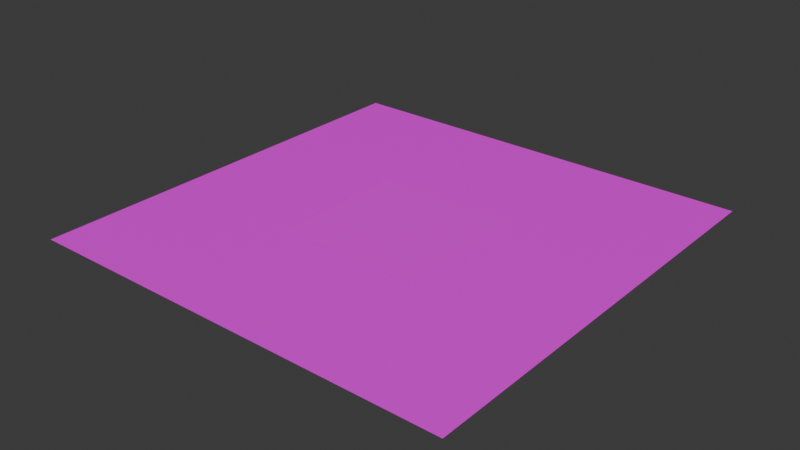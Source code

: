 # Source: background.blend  (saved by Blender 4.3.32; exported with 4.5.12 LTS)
import bpy
from mathutils import Matrix  # noqa: F401  (used for matrix-valued properties, if any)

bpy.ops.wm.read_factory_settings(use_empty=True)
scene = bpy.context.scene
scene.name = 'Scene'

# ---- collections
col_collection = bpy.data.collections.new('Collection'); scene.collection.children.link(col_collection)

# ---- images (referenced by path relative to the original .blend; pixels are not part of the script)
import os
ASSET_DIR = os.environ.get("B2B_ASSET_DIR", "")  # directory of the original .blend (textures are referenced by path, not embedded)
HERE = os.path.dirname(os.path.abspath(__file__))  # packed textures are extracted next to this script under _unpacked/

def load_image(name, relpath, width, height, colorspace="sRGB"):
    """Load a texture the original file referenced (path relative to the .blend, or extracted next to this script)."""
    p = next((c for c in (os.path.join(HERE, relpath), os.path.join(ASSET_DIR, relpath)) if relpath and os.path.exists(c)), "")
    if p:
        img = bpy.data.images.load(p, check_existing=True)
        img.name = name
    else:  # same state as the original file: an image datablock whose file is absent (Cycles renders it pink)
        img = bpy.data.images.new(name, width, height)
        img.source = "FILE"
        img.filepath = "//" + (relpath or name)
    img.colorspace_settings.name = colorspace
    return img
img_background_jpg = load_image('background.jpg', 'background.jpg', 1024, 1024, 'sRGB')

# ---- materials (node trees are filled in below, after node groups)
mat_matplayfield = bpy.data.materials.new('matPlayfield')
mat_matoutofbounds = bpy.data.materials.new('matOutOfBounds')

# ---- material node trees
mat_matplayfield.use_nodes = True; mat_matplayfield.node_tree.nodes.clear()
_N = mat_matplayfield.node_tree.nodes; _L = mat_matplayfield.node_tree.links
n0 = _N.new('ShaderNodeBsdfPrincipled'); n0.name = 'Principled BSDF'; n0.location = (10, 300)
n0.inputs[14].default_value = (0.0, 1.0, 0.001812, 1.0)
n1 = _N.new('ShaderNodeOutputMaterial'); n1.name = 'Material Output'; n1.location = (300, 300)
n2 = _N.new('ShaderNodeTexImage'); n2.name = 'Image Texture'; n2.location = (-280, 280)
n2.image = img_background_jpg
_L.new(n0.outputs[0], n1.inputs[0])
_L.new(n2.outputs[0], n0.inputs[0])
n1.is_active_output = True
mat_matoutofbounds.use_nodes = True; mat_matoutofbounds.node_tree.nodes.clear()
_N = mat_matoutofbounds.node_tree.nodes; _L = mat_matoutofbounds.node_tree.links
n0 = _N.new('ShaderNodeBsdfPrincipled'); n0.name = 'Principled BSDF'; n0.location = (10, 300)
n0.inputs[14].default_value = (0.0, 0.4129, 1.0, 1.0)
n1 = _N.new('ShaderNodeOutputMaterial'); n1.name = 'Material Output'; n1.location = (300, 300)
n2 = _N.new('ShaderNodeTexImage'); n2.name = 'Image Texture'; n2.location = (-280, 280)
n2.image = img_background_jpg
_L.new(n0.outputs[0], n1.inputs[0])
_L.new(n2.outputs[0], n0.inputs[0])
n1.is_active_output = True

# ---- world
world_world = bpy.data.worlds.new('World'); scene.world = world_world
world_world.use_nodes = True; world_world.node_tree.nodes.clear()
_N = world_world.node_tree.nodes; _L = world_world.node_tree.links
n0 = _N.new('ShaderNodeOutputWorld'); n0.name = 'World Output'; n0.location = (300, 300)
n1 = _N.new('ShaderNodeBackground'); n1.name = 'Background'; n1.location = (10, 300)
n1.inputs[0].default_value = (0.05088, 0.05088, 0.05088, 1.0)
_L.new(n1.outputs[0], n0.inputs[0])
n0.is_active_output = True
world_world.color = (0.05088, 0.05088, 0.05088)
world_world.sun_shadow_jitter_overblur = 0.0

# ---- meshes
me_plane = bpy.data.meshes.new('Plane')
me_plane.from_pydata([(-32.0, -32.0, 0.0), (32.0, -32.0, 0.0), (-32.0, 32.0, 0.0), (32.0, 32.0, 0.0), (-96.0, 96.0, 0.0), (96.0, 96.0, 0.0), (32.0, 96.0, 0.0), (-32.0, 96.0, 0.0), (96.0, -32.0, 0.0), (96.0, 32.0, 0.0), (-96.0, -32.0, 0.0), (-96.0, 32.0, 0.0), (32.0, -96.0, 0.0), (-32.0, -96.0, 0.0), (96.0, -96.0, 0.0), (-96.0, -96.0, 0.0)], [], [(0, 1, 3, 2), (3, 9, 5, 6), (11, 2, 7, 4), (3, 1, 8, 9), (0, 2, 11, 10), (2, 3, 6, 7), (0, 10, 15, 13), (8, 1, 12, 14), (1, 0, 13, 12)])
me_plane.polygons.foreach_set('material_index', [0, 1, 1, 1, 1, 1, 1, 1, 1])
_uv = me_plane.uv_layers.new(name='UVMap')
_uv.uv.foreach_set('vector', [0.0, 0.0, 1.0, 0.0, 1.0, 1.0, 0.0, 1.0, 0.6667, 0.6667, 1.0, 0.6667, 1.0, 1.0, 0.6667, 1.0, 0.0, 0.6667, 0.3333, 0.6667, 0.3333, 1.0, 0.0, 1.0, 0.6667, 0.6667, 0.6667, 0.3333, 1.0, 0.3333, 1.0, 0.6667, 0.3333, 0.3333, 0.3333, 0.6667, 0.0, 0.6667, 0.0, 0.3333, 0.3333, 0.6667, 0.6667, 0.6667, 0.6667, 1.0, 0.3333, 1.0, 0.3333, 0.3333, 0.0, 0.3333, 0.0, 0.0, 0.3333, 0.0, 1.0, 0.3333, 0.6667, 0.3333, 0.6667, 0.0, 1.0, 0.0, 0.6667, 0.3333, 0.3333, 0.3333, 0.3333, 0.0, 0.6667, 0.0])
me_plane.materials.append(mat_matplayfield)
me_plane.materials.append(mat_matoutofbounds)
me_plane.update()

# ---- objects
ob_background = bpy.data.objects.new('background', me_plane)

# ---- transforms, parenting, visibility, modifiers, constraints
ob_background.location = (0.0, 0.0, 0.0)

# ---- collection membership
col_collection.objects.link(ob_background)

# ---- scene / render settings (as saved in the file)
scene.frame_start = 1; scene.frame_end = 250; scene.frame_set(1)
scene.render.engine = 'BLENDER_EEVEE_NEXT'
bpy.context.view_layer.update()

# ---- added for rendering (the .blend has no active camera and no usable light): camera, sun
cam_auto = bpy.data.cameras.new('AutoCamera')
cam_auto.lens = 50.0
cam_auto.sensor_width = 36.0
cam_auto.clip_end = 4408.99
ob_auto_camera = bpy.data.objects.new('AutoCamera', cam_auto)
scene.collection.objects.link(ob_auto_camera)
ob_auto_camera.location = (251.225, -301.47, 200.98)
ob_auto_camera.rotation_euler = (1.09748, -7.21219e-08, 0.694738)
scene.camera = ob_auto_camera
light_auto_sun = bpy.data.lights.new('AutoSun', 'SUN')
light_auto_sun.energy = 3.0
light_auto_sun.angle = 0.0523599
ob_auto_sun = bpy.data.objects.new('AutoSun', light_auto_sun)
scene.collection.objects.link(ob_auto_sun)
ob_auto_sun.rotation_euler = (0.872665, 0.174533, 0.523599)
bpy.context.view_layer.update()
